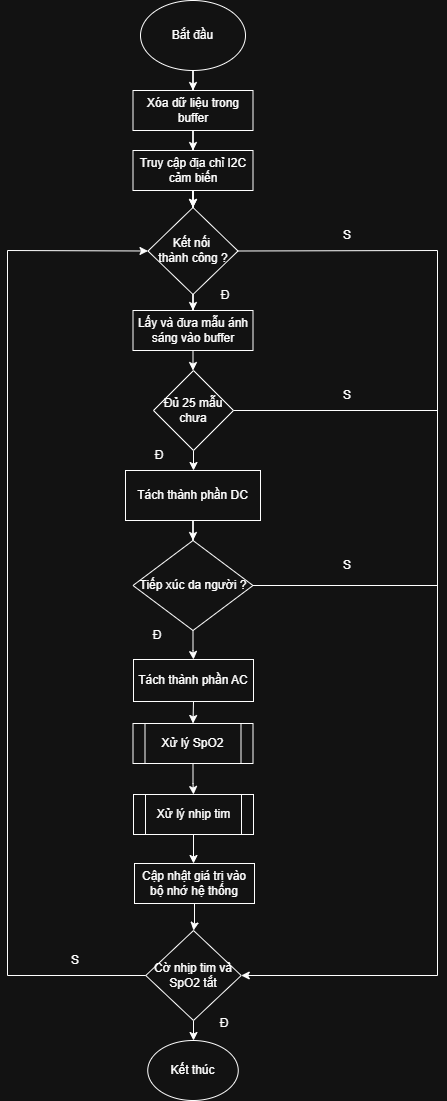

The diagram above was exported from draw.io. Its source (the exported page's mxGraphModel, read from the mxfile embedded in the PNG):
<mxGraphModel dx="2208" dy="1168" grid="1" gridSize="1" guides="1" tooltips="1" connect="1" arrows="1" fold="1" page="1" pageScale="1" pageWidth="850" pageHeight="1100" math="1" shadow="0">
  <root>
    <mxCell id="0" />
    <mxCell id="1" parent="0" />
    <mxCell id="V5xJ_MOJTmTZ-tTDra38-11" edge="1" parent="1" source="V5xJ_MOJTmTZ-tTDra38-1" style="edgeStyle=orthogonalEdgeStyle;rounded=0;orthogonalLoop=1;jettySize=auto;html=1;" target="V5xJ_MOJTmTZ-tTDra38-10" value="">
      <mxGeometry relative="1" as="geometry" />
    </mxCell>
    <mxCell id="V5xJ_MOJTmTZ-tTDra38-1" parent="1" style="ellipse;whiteSpace=wrap;html=1;" value="Bắt đầu" vertex="1">
      <mxGeometry height="70" width="105" x="373" as="geometry" />
    </mxCell>
    <mxCell id="V5xJ_MOJTmTZ-tTDra38-7" edge="1" parent="1" source="V5xJ_MOJTmTZ-tTDra38-5" style="edgeStyle=orthogonalEdgeStyle;rounded=0;orthogonalLoop=1;jettySize=auto;html=1;" target="V5xJ_MOJTmTZ-tTDra38-6" value="">
      <mxGeometry relative="1" as="geometry" />
    </mxCell>
    <mxCell id="V5xJ_MOJTmTZ-tTDra38-13" edge="1" parent="1" source="V5xJ_MOJTmTZ-tTDra38-5" style="edgeStyle=orthogonalEdgeStyle;rounded=0;orthogonalLoop=1;jettySize=auto;html=1;" target="V5xJ_MOJTmTZ-tTDra38-6" value="">
      <mxGeometry relative="1" as="geometry" />
    </mxCell>
    <mxCell id="V5xJ_MOJTmTZ-tTDra38-5" parent="1" style="rounded=0;whiteSpace=wrap;html=1;" value="Truy cập địa chỉ I2C cảm biến" vertex="1">
      <mxGeometry height="40" width="120" x="365.5" y="150" as="geometry" />
    </mxCell>
    <mxCell id="V5xJ_MOJTmTZ-tTDra38-9" edge="1" parent="1" source="V5xJ_MOJTmTZ-tTDra38-6" style="edgeStyle=orthogonalEdgeStyle;rounded=0;orthogonalLoop=1;jettySize=auto;html=1;" target="V5xJ_MOJTmTZ-tTDra38-8" value="">
      <mxGeometry relative="1" as="geometry" />
    </mxCell>
    <mxCell id="V5xJ_MOJTmTZ-tTDra38-6" parent="1" style="rhombus;whiteSpace=wrap;html=1;rounded=0;direction=south;" value="Kết nối&amp;nbsp;&lt;div&gt;thành công ?&lt;/div&gt;" vertex="1">
      <mxGeometry height="87" width="90" x="380.5" y="207" as="geometry" />
    </mxCell>
    <mxCell id="V5xJ_MOJTmTZ-tTDra38-29" edge="1" parent="1" source="V5xJ_MOJTmTZ-tTDra38-8" style="edgeStyle=orthogonalEdgeStyle;rounded=0;orthogonalLoop=1;jettySize=auto;html=1;" target="V5xJ_MOJTmTZ-tTDra38-14" value="">
      <mxGeometry relative="1" as="geometry" />
    </mxCell>
    <mxCell id="V5xJ_MOJTmTZ-tTDra38-8" parent="1" style="whiteSpace=wrap;html=1;rounded=0;" value="Lấy và đưa mẫu ánh sáng vào buffer" vertex="1">
      <mxGeometry height="40" width="120" x="365.5" y="310" as="geometry" />
    </mxCell>
    <mxCell id="V5xJ_MOJTmTZ-tTDra38-12" edge="1" parent="1" source="V5xJ_MOJTmTZ-tTDra38-10" style="edgeStyle=orthogonalEdgeStyle;rounded=0;orthogonalLoop=1;jettySize=auto;html=1;entryX=0.5;entryY=0;entryDx=0;entryDy=0;" target="V5xJ_MOJTmTZ-tTDra38-5" value="">
      <mxGeometry relative="1" as="geometry" />
    </mxCell>
    <mxCell id="V5xJ_MOJTmTZ-tTDra38-10" parent="1" style="rounded=0;whiteSpace=wrap;html=1;" value="Xóa dữ liệu trong buffer" vertex="1">
      <mxGeometry height="40" width="120" x="365.5" y="90" as="geometry" />
    </mxCell>
    <mxCell id="V5xJ_MOJTmTZ-tTDra38-16" edge="1" parent="1" source="V5xJ_MOJTmTZ-tTDra38-14" style="edgeStyle=orthogonalEdgeStyle;rounded=0;orthogonalLoop=1;jettySize=auto;html=1;" target="V5xJ_MOJTmTZ-tTDra38-15" value="">
      <mxGeometry relative="1" as="geometry" />
    </mxCell>
    <mxCell id="V5xJ_MOJTmTZ-tTDra38-14" parent="1" style="rhombus;whiteSpace=wrap;html=1;" value="Đủ 25 mẫu chưa" vertex="1">
      <mxGeometry height="80" width="80" x="386" y="370" as="geometry" />
    </mxCell>
    <mxCell id="V5xJ_MOJTmTZ-tTDra38-18" edge="1" parent="1" source="V5xJ_MOJTmTZ-tTDra38-15" style="edgeStyle=orthogonalEdgeStyle;rounded=0;orthogonalLoop=1;jettySize=auto;html=1;" target="V5xJ_MOJTmTZ-tTDra38-17" value="">
      <mxGeometry relative="1" as="geometry" />
    </mxCell>
    <mxCell id="V5xJ_MOJTmTZ-tTDra38-15" parent="1" style="whiteSpace=wrap;html=1;" value="&lt;div&gt;Tách thành phần DC&lt;/div&gt;" vertex="1">
      <mxGeometry height="50" width="135" x="358" y="470" as="geometry" />
    </mxCell>
    <mxCell id="RbpaDcYPUYD4nO5SOGQ0-3" edge="1" parent="1" source="V5xJ_MOJTmTZ-tTDra38-17" style="edgeStyle=orthogonalEdgeStyle;rounded=0;orthogonalLoop=1;jettySize=auto;html=1;" target="RbpaDcYPUYD4nO5SOGQ0-2" value="">
      <mxGeometry relative="1" as="geometry" />
    </mxCell>
    <mxCell id="V5xJ_MOJTmTZ-tTDra38-17" parent="1" style="rhombus;whiteSpace=wrap;html=1;" value="Tiếp xúc da người ?" vertex="1">
      <mxGeometry height="90" width="120" x="365.5" y="540" as="geometry" />
    </mxCell>
    <mxCell id="C_pAQrK5nWazDiBIObFk-3" edge="1" parent="1" source="V5xJ_MOJTmTZ-tTDra38-37" style="edgeStyle=orthogonalEdgeStyle;rounded=0;orthogonalLoop=1;jettySize=auto;html=1;" target="C_pAQrK5nWazDiBIObFk-1" value="">
      <mxGeometry relative="1" as="geometry" />
    </mxCell>
    <mxCell id="V5xJ_MOJTmTZ-tTDra38-37" parent="1" style="whiteSpace=wrap;html=1;" value="Cập nhật giá trị vào bộ nhớ hệ thống" vertex="1">
      <mxGeometry height="40" width="120" x="367" y="863" as="geometry" />
    </mxCell>
    <mxCell id="V5xJ_MOJTmTZ-tTDra38-39" parent="1" style="ellipse;whiteSpace=wrap;html=1;" value="Kết thúc" vertex="1">
      <mxGeometry height="60" width="90.5" x="380.25" y="1040" as="geometry" />
    </mxCell>
    <mxCell id="V5xJ_MOJTmTZ-tTDra38-42" edge="1" parent="1" source="V5xJ_MOJTmTZ-tTDra38-17" style="endArrow=none;html=1;rounded=0;exitX=1;exitY=0.5;exitDx=0;exitDy=0;" value="">
      <mxGeometry height="50" relative="1" width="50" as="geometry">
        <mxPoint x="540" y="640" as="sourcePoint" />
        <mxPoint x="670" y="585" as="targetPoint" />
      </mxGeometry>
    </mxCell>
    <mxCell id="V5xJ_MOJTmTZ-tTDra38-43" edge="1" parent="1" source="V5xJ_MOJTmTZ-tTDra38-14" style="endArrow=none;html=1;rounded=0;exitX=1;exitY=0.5;exitDx=0;exitDy=0;" value="">
      <mxGeometry height="50" relative="1" width="50" as="geometry">
        <mxPoint x="580" y="460" as="sourcePoint" />
        <mxPoint x="670" y="410" as="targetPoint" />
      </mxGeometry>
    </mxCell>
    <mxCell id="V5xJ_MOJTmTZ-tTDra38-46" edge="1" parent="1" source="V5xJ_MOJTmTZ-tTDra38-6" style="endArrow=none;html=1;rounded=0;exitX=0.5;exitY=0;exitDx=0;exitDy=0;" value="">
      <mxGeometry height="50" relative="1" width="50" as="geometry">
        <mxPoint x="520" y="280" as="sourcePoint" />
        <mxPoint x="670" y="250" as="targetPoint" />
      </mxGeometry>
    </mxCell>
    <mxCell id="V5xJ_MOJTmTZ-tTDra38-47" edge="1" parent="1" style="endArrow=none;html=1;rounded=0;" value="">
      <mxGeometry height="50" relative="1" width="50" as="geometry">
        <mxPoint x="670" y="975" as="sourcePoint" />
        <mxPoint x="670" y="250" as="targetPoint" />
      </mxGeometry>
    </mxCell>
    <mxCell id="V5xJ_MOJTmTZ-tTDra38-48" edge="1" parent="1" style="endArrow=classic;html=1;rounded=0;entryX=1;entryY=0.5;entryDx=0;entryDy=0;" target="C_pAQrK5nWazDiBIObFk-1" value="">
      <mxGeometry height="50" relative="1" width="50" as="geometry">
        <mxPoint x="670" y="975" as="sourcePoint" />
        <mxPoint x="572" y="1040" as="targetPoint" />
      </mxGeometry>
    </mxCell>
    <mxCell id="V5xJ_MOJTmTZ-tTDra38-51" parent="1" style="text;html=1;whiteSpace=wrap;strokeColor=none;fillColor=none;align=center;verticalAlign=middle;rounded=0;" value="S" vertex="1">
      <mxGeometry height="30" width="60" x="550" y="550" as="geometry" />
    </mxCell>
    <mxCell id="V5xJ_MOJTmTZ-tTDra38-52" parent="1" style="text;html=1;whiteSpace=wrap;strokeColor=none;fillColor=none;align=center;verticalAlign=middle;rounded=0;" value="S" vertex="1">
      <mxGeometry height="30" width="60" x="550" y="380" as="geometry" />
    </mxCell>
    <mxCell id="V5xJ_MOJTmTZ-tTDra38-53" parent="1" style="text;html=1;whiteSpace=wrap;strokeColor=none;fillColor=none;align=center;verticalAlign=middle;rounded=0;" value="S" vertex="1">
      <mxGeometry height="30" width="60" x="550" y="220" as="geometry" />
    </mxCell>
    <mxCell id="V5xJ_MOJTmTZ-tTDra38-54" parent="1" style="text;html=1;whiteSpace=wrap;strokeColor=none;fillColor=none;align=center;verticalAlign=middle;rounded=0;" value="Đ" vertex="1">
      <mxGeometry height="30" width="60" x="428.25" y="280" as="geometry" />
    </mxCell>
    <mxCell id="V5xJ_MOJTmTZ-tTDra38-55" parent="1" style="text;html=1;whiteSpace=wrap;strokeColor=none;fillColor=none;align=center;verticalAlign=middle;rounded=0;" value="Đ" vertex="1">
      <mxGeometry height="30" width="60" x="362" y="440" as="geometry" />
    </mxCell>
    <mxCell id="V5xJ_MOJTmTZ-tTDra38-56" parent="1" style="text;html=1;whiteSpace=wrap;strokeColor=none;fillColor=none;align=center;verticalAlign=middle;rounded=0;" value="Đ" vertex="1">
      <mxGeometry height="30" width="60" x="360" y="620" as="geometry" />
    </mxCell>
    <mxCell id="kUuF02zWOH1f7XDy2mES-5" edge="1" parent="1" source="kUuF02zWOH1f7XDy2mES-1" style="edgeStyle=orthogonalEdgeStyle;rounded=0;orthogonalLoop=1;jettySize=auto;html=1;" target="kUuF02zWOH1f7XDy2mES-4" value="">
      <mxGeometry relative="1" as="geometry" />
    </mxCell>
    <mxCell id="kUuF02zWOH1f7XDy2mES-1" parent="1" style="shape=process;whiteSpace=wrap;html=1;backgroundOutline=1;" value="Xử lý SpO2" vertex="1">
      <mxGeometry height="40" width="120" x="365.5" y="723" as="geometry" />
    </mxCell>
    <mxCell id="RbpaDcYPUYD4nO5SOGQ0-1" edge="1" parent="1" source="kUuF02zWOH1f7XDy2mES-4" style="edgeStyle=orthogonalEdgeStyle;rounded=0;orthogonalLoop=1;jettySize=auto;html=1;entryX=0.5;entryY=0;entryDx=0;entryDy=0;" target="V5xJ_MOJTmTZ-tTDra38-37" value="">
      <mxGeometry relative="1" as="geometry">
        <Array as="points">
          <mxPoint x="426" y="863" />
        </Array>
        <mxPoint x="426" y="868" as="targetPoint" />
      </mxGeometry>
    </mxCell>
    <mxCell id="kUuF02zWOH1f7XDy2mES-4" parent="1" style="shape=process;whiteSpace=wrap;html=1;backgroundOutline=1;" value="Xử lý nhịp tim" vertex="1">
      <mxGeometry height="40" width="120" x="366" y="794" as="geometry" />
    </mxCell>
    <mxCell id="C_pAQrK5nWazDiBIObFk-8" edge="1" parent="1" source="C_pAQrK5nWazDiBIObFk-1" style="edgeStyle=orthogonalEdgeStyle;rounded=0;orthogonalLoop=1;jettySize=auto;html=1;entryX=0.5;entryY=0;entryDx=0;entryDy=0;" target="V5xJ_MOJTmTZ-tTDra38-39" value="">
      <mxGeometry relative="1" as="geometry">
        <mxPoint x="425.5185185185185" y="1040" as="targetPoint" />
      </mxGeometry>
    </mxCell>
    <mxCell id="C_pAQrK5nWazDiBIObFk-1" parent="1" style="rhombus;whiteSpace=wrap;html=1;" value="Cờ nhịp tim và SpO2 tắt" vertex="1">
      <mxGeometry height="90" width="95.5" x="378.25" y="930" as="geometry" />
    </mxCell>
    <mxCell id="C_pAQrK5nWazDiBIObFk-5" edge="1" parent="1" style="endArrow=none;html=1;rounded=0;entryX=0;entryY=0.5;entryDx=0;entryDy=0;" target="C_pAQrK5nWazDiBIObFk-1" value="">
      <mxGeometry height="50" relative="1" width="50" as="geometry">
        <mxPoint x="240" y="975" as="sourcePoint" />
        <mxPoint x="320" y="970" as="targetPoint" />
      </mxGeometry>
    </mxCell>
    <mxCell id="C_pAQrK5nWazDiBIObFk-6" edge="1" parent="1" style="endArrow=none;html=1;rounded=0;" value="">
      <mxGeometry height="50" relative="1" width="50" as="geometry">
        <mxPoint x="240" y="975" as="sourcePoint" />
        <mxPoint x="240" y="250" as="targetPoint" />
      </mxGeometry>
    </mxCell>
    <mxCell id="C_pAQrK5nWazDiBIObFk-10" edge="1" parent="1" style="endArrow=classic;html=1;rounded=0;entryX=0.5;entryY=1;entryDx=0;entryDy=0;" target="V5xJ_MOJTmTZ-tTDra38-6" value="">
      <mxGeometry height="50" relative="1" width="50" as="geometry">
        <mxPoint x="240" y="250" as="sourcePoint" />
        <mxPoint x="420" y="300" as="targetPoint" />
      </mxGeometry>
    </mxCell>
    <mxCell id="C_pAQrK5nWazDiBIObFk-11" parent="1" style="text;html=1;whiteSpace=wrap;strokeColor=none;fillColor=none;align=center;verticalAlign=middle;rounded=0;" value="S" vertex="1">
      <mxGeometry height="30" width="60" x="278" y="945" as="geometry" />
    </mxCell>
    <mxCell id="C_pAQrK5nWazDiBIObFk-13" parent="1" style="text;html=1;whiteSpace=wrap;strokeColor=none;fillColor=none;align=center;verticalAlign=middle;rounded=0;" value="Đ" vertex="1">
      <mxGeometry height="30" width="60" x="427" y="1008" as="geometry" />
    </mxCell>
    <mxCell id="RbpaDcYPUYD4nO5SOGQ0-4" edge="1" parent="1" source="RbpaDcYPUYD4nO5SOGQ0-2" style="edgeStyle=orthogonalEdgeStyle;rounded=0;orthogonalLoop=1;jettySize=auto;html=1;entryX=0.5;entryY=0;entryDx=0;entryDy=0;exitX=0.5;exitY=1;exitDx=0;exitDy=0;" target="kUuF02zWOH1f7XDy2mES-1" value="">
      <mxGeometry relative="1" as="geometry">
        <mxPoint x="426" y="724" as="targetPoint" />
      </mxGeometry>
    </mxCell>
    <mxCell id="RbpaDcYPUYD4nO5SOGQ0-2" parent="1" style="rounded=0;whiteSpace=wrap;html=1;" value="Tách thành phần AC" vertex="1">
      <mxGeometry height="42" width="120" x="366" y="659" as="geometry" />
    </mxCell>
  </root>
</mxGraphModel>